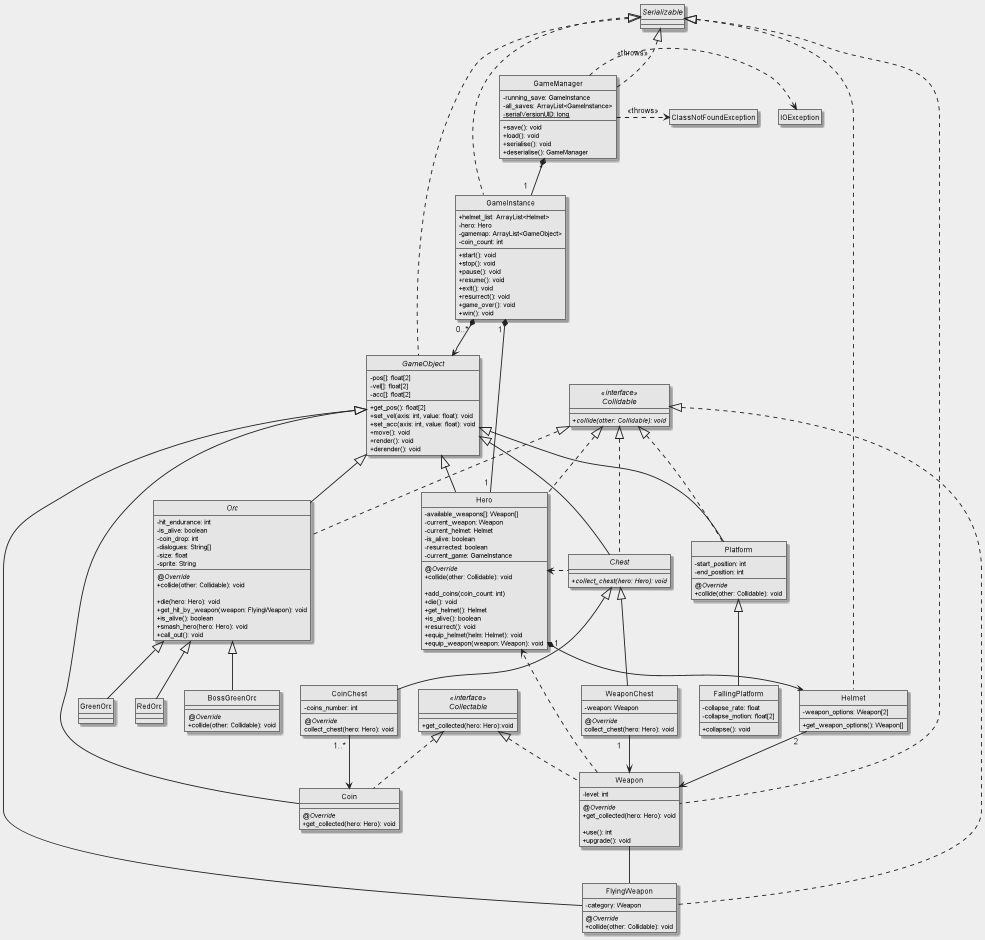

The diagram above was rendered by PlantUML. Its source (embedded in the PNG):
@startuml
'skinparam linetype ortho
skinparam BackgroundColor #EEE

skinparam class {
    AttributeIconSize 0
    BackgroundColor #E5E5E5
    ArrowColor #222
    ArrowThickness 1.5
    BorderColor #666
}

class GameManager implements Serializable {
    - running_save: GameInstance
    - all_saves: ArrayList<GameInstance>
    + save(): void
    + load(): void
    + serialise(): void
    + deserialise(): GameManager
    {static}- serialVersionUID: long
}

class GameInstance implements Serializable{
    'main class, contains everything relevant to the starting/stopping of the game.
    + helmet_list: ArrayList<Helmet>
    - hero: Hero
    - gamemap: ArrayList<GameObject>
    - coin_count: int

    + start(): void
    + stop(): void
    + pause(): void
    + resume(): void
    + exit(): void
    + resurrect(): void
    + game_over(): void
    + win(): void
}

abstract class GameObject implements Serializable{
    - pos[]: float[2]
    - vel[]: float[2]
    - acc[]: float[2]

    + get_pos(): float[2]
    + set_vel(axis: int, value: float): void
    + set_acc(axis: int, value: float): void
    + move(): void
    + render(): void
    + derender(): void
}

class Hero extends GameObject implements Collidable{
    'contains player information: high scores, save games, etc
    'for serialisation/deserialisation(?)
    - available_weapons[]: Weapon[]
    - current_weapon: Weapon
    - current_helmet: Helmet
    - is_alive: boolean
    - resurrected: boolean
    - current_game: GameInstance

    {method} <i>@Override</i>
    + collide(other: Collidable): void

    + add_coins(coin_count: int)
    + die(): void
    + get_helmet(): Helmet
    + is_alive(): boolean
    + resurrect(): void
    + equip_helmet(helm: Helmet): void
    + equip_weapon(weapon: Weapon): void
}

interface Collidable <<interface>>{
    + <i>collide(other: Collidable): void</i>
}

abstract class Chest extends GameObject implements Collidable{
    + <i>collect_chest(hero: Hero): void</i>
}

abstract class Orc extends GameObject implements Collidable{
    - hit_endurance: int
    - is_alive: boolean
    - coin_drop: int
    - dialogues: String[]
    - size: float
    - sprite: String

    {method}<i>@Override</i>
    +collide(other: Collidable): void

    + die(hero: Hero): void
    + get_hit_by_weapon(weapon: FlyingWeapon): void
    + is_alive(): boolean
    + smash_hero(hero: Hero): void
    + call_out(): void
}
class GreenOrc extends Orc{

}
class RedOrc extends Orc{
}
class BossGreenOrc extends Orc{
    {method} <i>@Override</i>
    +collide(other: Collidable): void
}

class WeaponChest extends Chest{
    - weapon: Weapon
    {method} <i>@Override</i>
    collect_chest(hero: Hero): void
}
class CoinChest extends Chest{
    - coins_number: int
    {method} <i>@Override</i>
    collect_chest(hero: Hero): void
}

class Weapon implements Collectable, Serializable{
    - level: int
    {method}<i>@Override</i>
    + get_collected(hero: Hero): void

    + use(): int
    + upgrade(): void
}

class FlyingWeapon extends GameObject implements Collidable{
    - category: Weapon
    {method}<i>@Override</i>
    + collide(other: Collidable): void
}

class Coin extends GameObject implements Collectable {
    {method}<i>@Override</i>
    + get_collected(hero: Hero): void
}

interface Collectable <<interface>>{
    + get_collected(hero: Hero):void
}

class Platform extends GameObject implements Collidable{
    'boundaries of platform
    -start_position: int
    -end_position: int
    {method}<i>@Override</i>
    + collide(other: Collidable): void
}

class FallingPlatform extends Platform {
    - collapse_rate: float
    'starting y-ward vel / acc
    - collapse_motion: float[2]
    + collapse(): void
}

class Helmet implements Serializable{
    - weapon_options: Weapon[2]
    + get_weapon_options(): Weapon[]
}


hide IOException members
hide ClassNotFoundException members
hide circle

Hero " 1"*--> Helmet
Helmet "2"--> Weapon

'for Game
GameInstance "1 " *-- "1 " Hero
GameInstance " 0..* " *--> GameObject
GameManager "~*" *-- " 1  " GameInstance

'for Chests
Weapon ..> Hero
WeaponChest "1   " --> Weapon
CoinChest "1..* " --> Coin
GameManager .right.> IOException: "<<throws>>"
GameManager .right.> ClassNotFoundException: "<<throws>>"
Weapon -- FlyingWeapon
Chest .left.> Hero
@enduml